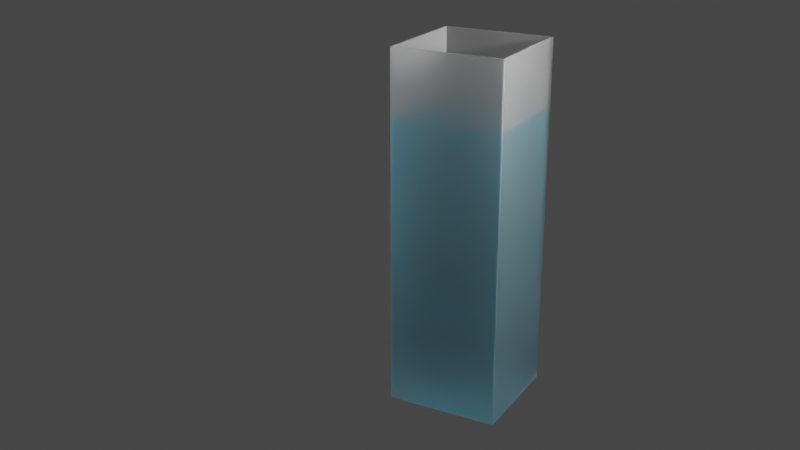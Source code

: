 # Source: akwarium.blend  (saved by Blender 2.93.21; exported with 4.5.12 LTS)
import bpy
from mathutils import Matrix  # noqa: F401  (used for matrix-valued properties, if any)

bpy.ops.wm.read_factory_settings(use_empty=True)
scene = bpy.context.scene
scene.name = 'Scene'

# ---- collections
col_collection = bpy.data.collections.new('Collection'); scene.collection.children.link(col_collection)

# ---- materials (node trees are filled in below, after node groups)
mat_material = bpy.data.materials.new('Material')
mat_material.alpha_threshold = 0.0
mat_material.line_color = (0.0, 0.0, 0.0, 1.0)
mat_material_001 = bpy.data.materials.new('Material.001')

# ---- material node trees
mat_material.use_nodes = True; mat_material.node_tree.nodes.clear()
_N = mat_material.node_tree.nodes; _L = mat_material.node_tree.links
n0 = _N.new('ShaderNodeOutputMaterial'); n0.name = 'Material Output'; n0.location = (300, 300)
n1 = _N.new('ShaderNodeBsdfPrincipled'); n1.name = 'Principled BSDF'; n1.location = (10, 300)
n1.distribution = 'GGX'
n1.subsurface_method = 'BURLEY'
n1.inputs[0].default_value = (1.0, 1.0, 1.0, 1.0)
n1.inputs[2].default_value = 0.4
n1.inputs[3].default_value = 1.45
n1.inputs[4].default_value = 0.5441
n1.inputs[18].default_value = 1.0
n1.inputs[27].default_value = (0.0, 0.0, 0.0, 1.0)
n1.inputs[28].default_value = 1.0
_L.new(n1.outputs[0], n0.inputs[0])
n0.is_active_output = True
mat_material_001.use_nodes = True; mat_material_001.node_tree.nodes.clear()
_N = mat_material_001.node_tree.nodes; _L = mat_material_001.node_tree.links
n0 = _N.new('ShaderNodeBsdfPrincipled'); n0.name = 'Principled BSDF'; n0.location = (10, 300)
n0.distribution = 'GGX'
n0.subsurface_method = 'BURLEY'
n0.inputs[0].default_value = (0.009624, 0.4768, 0.8, 1.0)
n0.inputs[3].default_value = 1.45
n0.inputs[4].default_value = 0.5
n0.inputs[18].default_value = 1.0
n0.inputs[27].default_value = (0.0, 0.0, 0.0, 1.0)
n0.inputs[28].default_value = 1.0
n1 = _N.new('ShaderNodeOutputMaterial'); n1.name = 'Material Output'; n1.location = (300, 300)
_L.new(n0.outputs[0], n1.inputs[0])
n1.is_active_output = True

# ---- world
world_world = bpy.data.worlds.new('World'); scene.world = world_world
world_world.use_nodes = True; world_world.node_tree.nodes.clear()
_N = world_world.node_tree.nodes; _L = world_world.node_tree.links
n0 = _N.new('ShaderNodeOutputWorld'); n0.name = 'World Output'; n0.location = (300, 300)
n1 = _N.new('ShaderNodeBackground'); n1.name = 'Background'; n1.location = (10, 300)
n1.inputs[0].default_value = (0.05088, 0.05088, 0.05088, 1.0)
_L.new(n1.outputs[0], n0.inputs[0])
n0.is_active_output = True
world_world.color = (0.05088, 0.05088, 0.05088)
world_world.use_sun_shadow = False
world_world.sun_shadow_jitter_overblur = 0.0

# ---- cameras
cam_camera = bpy.data.cameras.new('Camera')
cam_camera.clip_end = 100.0
cam_camera.ortho_scale = 7.314

# ---- lights
light_light = bpy.data.lights.new('Light', 'POINT')
light_light.transmission_factor = 0.0
light_light.energy = 1e+04
light_light.shadow_soft_size = 0.1
light_light.shadow_maximum_resolution = 0.006
light_light.use_absolute_resolution = True

# ---- meshes
me_cube = bpy.data.meshes.new('Cube')
me_cube.from_pydata([(1.0, 1.0, 5.367), (1.0, 1.0, -1.0), (1.0, -1.0, 5.367), (1.0, -1.0, -1.0), (-1.0, 1.0, 5.367), (-1.0, 1.0, -1.0), (-1.0, -1.0, 5.367), (-1.0, -1.0, -1.0), (0.9646, 0.9646, 5.367), (0.9711, 0.9711, -0.9711), (0.9646, -0.9646, 5.367), (0.9711, -0.9711, -0.9711), (-0.9646, 0.9646, 5.367), (-0.9711, 0.9711, -0.9711), (-0.9646, -0.9646, 5.367), (-0.9711, -0.9711, -0.9711), (0.9711, 0.9711, -0.9711), (0.9711, -0.9711, -0.9711), (-0.9711, 0.9711, -0.9711), (-0.9711, -0.9711, -0.9711)], [], [(3, 2, 6, 7), (7, 6, 4, 5), (5, 1, 3, 7), (1, 0, 2, 3), (5, 4, 0, 1), (11, 15, 14, 10), (15, 13, 12, 14), (9, 13, 18, 16), (9, 11, 10, 8), (13, 9, 8, 12), (6, 2, 10, 14), (2, 0, 8, 10), (4, 6, 14, 12), (0, 4, 12, 8), (15, 11, 17, 19), (13, 15, 19, 18), (11, 9, 16, 17)])
_uv = me_cube.uv_layers.new(name='UVMap')
_uv.uv.foreach_set('vector', [0.375, 0.75, 0.625, 0.75, 0.625, 1.0, 0.375, 1.0, 0.375, 0.0, 0.625, 0.0, 0.625, 0.25, 0.375, 0.25, 0.125, 0.5, 0.375, 0.5, 0.375, 0.75, 0.125, 0.75, 0.375, 0.5, 0.625, 0.5, 0.625, 0.75, 0.375, 0.75, 0.375, 0.25, 0.625, 0.25, 0.625, 0.5, 0.375, 0.5, 0.375, 0.75, 0.375, 1.0, 0.625, 1.0, 0.625, 0.75, 0.375, 0.0, 0.375, 0.25, 0.625, 0.25, 0.625, 0.0, 0.375, 0.5, 0.375, 0.25, 0.375, 0.25, 0.375, 0.5, 0.375, 0.5, 0.375, 0.75, 0.625, 0.75, 0.625, 0.5, 0.375, 0.25, 0.375, 0.5, 0.625, 0.5, 0.625, 0.25, 0.625, 1.0, 0.625, 0.75, 0.625, 0.75, 0.625, 1.0, 0.625, 0.75, 0.625, 0.5, 0.625, 0.5, 0.625, 0.75, 0.625, 0.25, 0.625, 0.0, 0.625, 0.0, 0.625, 0.25, 0.625, 0.5, 0.625, 0.25, 0.625, 0.25, 0.625, 0.5, 0.375, 1.0, 0.375, 0.75, 0.375, 0.75, 0.375, 1.0, 0.375, 0.25, 0.375, 0.0, 0.375, 0.0, 0.375, 0.25, 0.375, 0.75, 0.375, 0.5, 0.375, 0.5, 0.375, 0.75])
me_cube.materials.append(mat_material)
me_cube.use_remesh_preserve_volume = False
me_cube.use_remesh_preserve_attributes = False
me_cube.use_mirror_vertex_groups = False
me_cube.update()
me_cube_001 = bpy.data.meshes.new('Cube.001')
me_cube_001.from_pydata([(0.9711, 0.9711, -0.9711), (0.9711, -0.9711, -0.9711), (-0.9711, 0.9711, -0.9711), (-0.9711, -0.9711, -0.9711), (0.9711, 0.9711, -0.9711), (0.9711, -0.9711, -0.9711), (-0.9711, 0.9711, -0.9711), (-0.9711, -0.9711, -0.9711), (0.9711, 0.9711, 4.172), (0.9711, -0.9711, 4.172), (-0.9711, 0.9711, 4.172), (-0.9711, -0.9711, 4.172)], [], [(2, 0, 1, 3), (7, 5, 9, 11), (3, 1, 5, 7), (2, 3, 7, 6), (1, 0, 4, 5), (0, 2, 6, 4), (10, 11, 9, 8), (6, 7, 11, 10), (5, 4, 8, 9), (4, 6, 10, 8)])
_uv = me_cube_001.uv_layers.new(name='UVMap')
_uv.uv.foreach_set('vector', [0.125, 0.5, 0.375, 0.5, 0.375, 0.75, 0.125, 0.75, 0.125, 0.75, 0.375, 0.75, 0.375, 0.75, 0.125, 0.75, 0.125, 0.75, 0.375, 0.75, 0.375, 0.75, 0.125, 0.75, 0.125, 0.5, 0.125, 0.75, 0.125, 0.75, 0.125, 0.5, 0.375, 0.75, 0.375, 0.5, 0.375, 0.5, 0.375, 0.75, 0.375, 0.5, 0.125, 0.5, 0.125, 0.5, 0.375, 0.5, 0.125, 0.5, 0.125, 0.75, 0.375, 0.75, 0.375, 0.5, 0.125, 0.5, 0.125, 0.75, 0.125, 0.75, 0.125, 0.5, 0.375, 0.75, 0.375, 0.5, 0.375, 0.5, 0.375, 0.75, 0.375, 0.5, 0.125, 0.5, 0.125, 0.5, 0.375, 0.5])
me_cube_001.materials.append(mat_material_001)
me_cube_001.use_remesh_preserve_volume = False
me_cube_001.use_remesh_preserve_attributes = False
me_cube_001.use_mirror_vertex_groups = False
me_cube_001.update()

# ---- objects
ob_cube = bpy.data.objects.new('Cube', me_cube)
ob_light = bpy.data.objects.new('Light', light_light)
ob_camera = bpy.data.objects.new('Camera', cam_camera)
ob_cube_001 = bpy.data.objects.new('Cube.001', me_cube_001)

# ---- transforms, parenting, visibility, modifiers, constraints
ob_cube.location = (0.0, 0.0, 0.0)
ob_cube.lock_rotations_4d = False
ob_cube.empty_display_type = 'ARROWS'
ob_cube.lineart.crease_threshold = 0.0
ob_light.location = (3.155, -1.255, 5.919)
ob_light.rotation_euler = (0.6503, 0.05522, 1.866)
ob_light.lock_rotations_4d = False
ob_light.empty_display_type = 'ARROWS'
ob_light.color = (0.0, 0.0, 0.0, 0.0)
ob_light.lineart.crease_threshold = 0.0
ob_camera.location = (7.588, -16.36, 9.018)
ob_camera.rotation_euler = (1.207, -2.039e-07, 0.5008)
ob_camera.scale = (1.0, 1.0, 1.0)
ob_camera.lock_rotations_4d = False
ob_camera.empty_display_type = 'ARROWS'
ob_camera.color = (0.0, 0.0, 0.0, 0.0)
ob_camera.display_type = 'WIRE'
ob_camera.lineart.crease_threshold = 0.0
ob_cube_001.location = (0.0, 0.0, 0.0)
ob_cube_001.lock_rotations_4d = False
ob_cube_001.empty_display_type = 'ARROWS'
ob_cube_001.lineart.crease_threshold = 0.0

# ---- collection membership
col_collection.objects.link(ob_cube)
col_collection.objects.link(ob_light)
col_collection.objects.link(ob_camera)
col_collection.objects.link(ob_cube_001)

# ---- scene / render settings (as saved in the file)
scene.camera = ob_camera
scene.frame_start = 1; scene.frame_end = 250; scene.frame_set(1)
scene.render.engine = 'CYCLES'
scene.cycles.use_denoising = False
scene.cycles.samples = 128
scene.cycles.sampling_pattern = 'TABULATED_SOBOL'
scene.cycles.use_adaptive_sampling = False
scene.cycles.use_light_tree = False
scene.view_settings.view_transform = 'Filmic'
bpy.context.view_layer.update()
